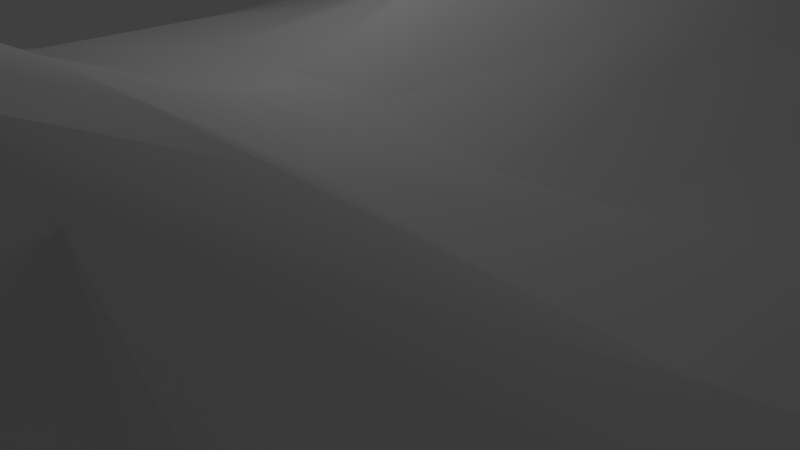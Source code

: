 # Source: Morritt_Snow5.blend  (saved by Blender 2.78.0; exported with 4.5.12 LTS)
import bpy
from mathutils import Matrix  # noqa: F401  (used for matrix-valued properties, if any)

bpy.ops.wm.read_factory_settings(use_empty=True)
scene = bpy.context.scene
scene.name = 'Scene'

# ---- collections
col_collection_1 = bpy.data.collections.new('Collection 1'); scene.collection.children.link(col_collection_1)

# ---- materials (node trees are filled in below, after node groups)
mat_material_001 = bpy.data.materials.new('Material.001')
mat_material_001.alpha_threshold = 0.0
mat_material_001.use_transparent_shadow = False
mat_material_001.roughness = 0.5

# ---- material node trees

# ---- world
world_world = bpy.data.worlds.new('World'); scene.world = world_world
world_world.color = (0.05088, 0.05088, 0.05088)
world_world.use_sun_shadow = False
world_world.sun_shadow_jitter_overblur = 0.0
world_world.cycles.sampling_method = 'MANUAL'

# ---- cameras
cam_camera = bpy.data.cameras.new('Camera')
cam_camera.clip_end = 100.0
cam_camera.lens = 35.0
cam_camera.sensor_width = 32.0
cam_camera.sensor_height = 18.0
cam_camera.ortho_scale = 7.314
cam_camera.dof.focus_distance = 0.0
cam_camera.dof.aperture_fstop = 128.0

# ---- lights
light_lamp = bpy.data.lights.new('Lamp', 'POINT')
light_lamp.transmission_factor = 0.0
light_lamp.cutoff_distance = 30.0
light_lamp.energy = 100.0
light_lamp.shadow_buffer_clip_start = 1.001
light_lamp.shadow_soft_size = 0.1
light_lamp.shadow_maximum_resolution = 0.006
light_lamp.use_absolute_resolution = True

# ---- meshes
me_plane = bpy.data.meshes.new('Plane')
me_plane.from_pydata([(-1.0, -1.0, -0.2085), (1.0, -1.0, -0.2691), (-1.0, 1.0, -0.477), (1.0, 1.0, -0.6586), (-1.0, 0.7778, -0.2996), (-1.0, 0.5556, -0.3621), (-1.0, 0.3333, -0.5219), (-1.0, 0.1111, -0.5219), (-1.0, -0.1111, -0.5219), (-1.0, -0.3333, -0.5219), (-1.0, -0.5556, -0.2301), (-1.0, -0.7778, -0.2085), (-0.7778, -1.0, -0.2085), (-0.5556, -1.0, -0.2962), (-0.3333, -1.0, -0.2962), (-0.1111, -1.0, -0.2962), (0.1111, -1.0, -0.2962), (0.3333, -1.0, -0.3052), (0.5556, -1.0, -0.3884), (0.7778, -1.0, -0.2659), (1.0, -0.7778, -0.3185), (1.0, -0.5556, -0.3185), (1.0, -0.3333, -0.3185), (1.0, -0.1111, -0.3185), (1.0, 0.1111, -0.3185), (1.0, 0.3333, -0.3185), (1.0, 0.5556, -0.3185), (1.0, 0.7778, -0.3185), (0.7778, 1.0, -0.4655), (0.5556, 1.0, -0.4655), (0.3333, 1.0, -0.4655), (0.1111, 1.0, -0.4655), (-0.1111, 1.0, -0.4655), (-0.3333, 1.0, -0.4655), (-0.5556, 1.0, -0.4655), (-0.7778, 1.0, -0.4655), (-0.7778, -0.7778, 0.6612), (-0.7778, -0.5556, 0.4452), (-0.7778, -0.3333, 0.3081), (-0.7778, -0.1111, 0.0), (-0.7778, 0.1111, 0.0), (-0.7778, 0.3333, 0.0), (-0.7778, 0.5556, -0.4223), (-0.7778, 0.7778, 1.047), (-0.5556, -0.7778, 0.7754), (-0.5556, -0.5556, 2.514), (-0.5556, -0.3333, 0.3319), (-0.5556, -0.1111, -0.2788), (-0.5556, 0.1111, 0.0), (-0.5556, 0.3333, 0.342), (-0.5556, 0.5556, 0.7655), (-0.5556, 0.7778, 1.212), (-0.3333, -0.7778, 0.8593), (-0.3333, -0.5556, 2.514), (-0.3333, -0.3333, 0.7239), (-0.3333, -0.1111, -0.1984), (-0.3333, 0.1111, 0.0), (-0.3333, 0.3333, 0.9085), (-0.3333, 0.5556, 2.723), (-0.3333, 0.7778, 0.7315), (-0.1111, -0.7778, 1.717), (-0.1111, -0.5556, 2.224), (-0.1111, -0.3333, 1.484), (-0.1111, -0.1111, 0.5944), (-0.1111, 0.1111, 0.0), (-0.1111, 0.3333, 1.867), (-0.1111, 0.5556, 3.449), (-0.1111, 0.7778, 1.7), (0.1111, -0.7778, 1.216), (0.1111, -0.5556, 1.737), (0.1111, -0.3333, 1.484), (0.1111, -0.1111, 0.0), (0.1111, 0.1111, -0.4138), (0.1111, 0.3333, 0.857), (0.1111, 0.5556, 3.331), (0.1111, 0.7778, 1.047), (0.3333, -0.7778, 1.232), (0.3333, -0.5556, 2.514), (0.3333, -0.3333, 1.484), (0.3333, -0.1111, -0.1817), (0.3333, 0.1111, -0.2821), (0.3333, 0.3333, 1.259), (0.3333, 0.5556, 2.645), (0.3333, 0.7778, 0.0), (0.5556, -0.7778, 0.6573), (0.5556, -0.5556, 2.514), (0.5556, -0.3333, 1.126), (0.5556, -0.1111, -0.2588), (0.5556, 0.1111, 0.0), (0.5556, 0.3333, 1.031), (0.5556, 0.5556, 0.8959), (0.5556, 0.7778, 0.0), (0.7778, -0.7778, 0.6169), (0.7778, -0.5556, 0.9232), (0.7778, -0.3333, 0.8092), (0.7778, -0.1111, 0.0), (0.7778, 0.1111, 0.5299), (0.7778, 0.3333, 0.0), (0.7778, 0.5556, 1.265), (0.7778, 0.7778, 0.6572)], [], [(99, 27, 3, 28), (4, 43, 35, 2), (43, 51, 34, 35), (51, 59, 33, 34), (59, 67, 32, 33), (67, 75, 31, 32), (75, 83, 30, 31), (83, 91, 29, 30), (91, 99, 28, 29), (0, 12, 36, 11), (11, 36, 37, 10), (10, 37, 38, 9), (9, 38, 39, 8), (8, 39, 40, 7), (7, 40, 41, 6), (6, 41, 42, 5), (5, 42, 43, 4), (12, 13, 44, 36), (36, 44, 45, 37), (37, 45, 46, 38), (38, 46, 47, 39), (39, 47, 48, 40), (40, 48, 49, 41), (41, 49, 50, 42), (42, 50, 51, 43), (13, 14, 52, 44), (44, 52, 53, 45), (45, 53, 54, 46), (46, 54, 55, 47), (47, 55, 56, 48), (48, 56, 57, 49), (49, 57, 58, 50), (50, 58, 59, 51), (14, 15, 60, 52), (52, 60, 61, 53), (53, 61, 62, 54), (54, 62, 63, 55), (55, 63, 64, 56), (56, 64, 65, 57), (57, 65, 66, 58), (58, 66, 67, 59), (15, 16, 68, 60), (60, 68, 69, 61), (61, 69, 70, 62), (62, 70, 71, 63), (63, 71, 72, 64), (64, 72, 73, 65), (65, 73, 74, 66), (66, 74, 75, 67), (16, 17, 76, 68), (68, 76, 77, 69), (69, 77, 78, 70), (70, 78, 79, 71), (71, 79, 80, 72), (72, 80, 81, 73), (73, 81, 82, 74), (74, 82, 83, 75), (17, 18, 84, 76), (76, 84, 85, 77), (77, 85, 86, 78), (78, 86, 87, 79), (79, 87, 88, 80), (80, 88, 89, 81), (81, 89, 90, 82), (82, 90, 91, 83), (18, 19, 92, 84), (84, 92, 93, 85), (85, 93, 94, 86), (86, 94, 95, 87), (87, 95, 96, 88), (88, 96, 97, 89), (89, 97, 98, 90), (90, 98, 99, 91), (19, 1, 20, 92), (92, 20, 21, 93), (93, 21, 22, 94), (94, 22, 23, 95), (95, 23, 24, 96), (96, 24, 25, 97), (97, 25, 26, 98), (98, 26, 27, 99)])
me_plane.polygons.foreach_set('use_smooth', [True] * 81)
_uv = me_plane.uv_layers.new(name='UVMap')
_uv.uv.foreach_set('vector', [0.03918, 0.2216, 0.0, 0.06284, 0.006617, 0.0, 0.04138, 0.03192, 0.0, 0.9009, 0.03996, 0.6843, 0.03996, 0.9234, 0.02884, 0.9367, 0.2771, 0.2891, 0.2444, 0.3153, 0.2435, 0.03561, 0.2771, 0.03623, 0.2444, 0.3153, 0.208, 0.2367, 0.2098, 0.035, 0.2435, 0.03561, 0.208, 0.2367, 0.1798, 0.393, 0.1761, 0.03438, 0.2098, 0.035, 0.1798, 0.393, 0.1424, 0.2867, 0.1424, 0.03377, 0.1761, 0.03438, 0.1424, 0.2867, 0.1028, 0.1163, 0.1087, 0.03315, 0.1424, 0.03377, 0.1028, 0.1163, 0.06915, 0.1157, 0.07506, 0.03254, 0.1087, 0.03315, 0.06915, 0.1157, 0.03918, 0.2216, 0.04138, 0.03192, 0.07506, 0.03254, 0.5479, 0.4766, 0.5141, 0.4736, 0.5273, 0.3256, 0.5559, 0.4699, 0.9771, 0.5555, 0.9771, 0.7029, 0.9414, 0.6684, 0.9432, 0.5509, 0.9432, 0.5509, 0.9414, 0.6684, 0.9064, 0.6461, 0.9068, 0.5049, 0.9068, 0.5049, 0.9064, 0.6461, 0.8697, 0.5976, 0.8731, 0.5036, 0.8731, 0.5036, 0.8697, 0.5976, 0.836, 0.5963, 0.8394, 0.5024, 0.8394, 0.5024, 0.836, 0.5963, 0.8023, 0.5951, 0.8057, 0.5011, 0.8057, 0.5011, 0.8023, 0.5951, 0.7646, 0.529, 0.7735, 0.5244, 0.645, 0.9038, 0.6103, 0.9061, 0.6552, 0.6647, 0.6552, 0.8881, 0.5141, 0.4736, 0.4798, 0.4849, 0.4942, 0.3041, 0.5273, 0.3256, 0.5273, 0.3256, 0.4942, 0.3041, 0.5125, 0.01499, 0.534, 0.354, 0.9414, 0.6684, 0.9528, 1.0, 0.8983, 0.6636, 0.9064, 0.6461, 0.7673, 0.3764, 0.8005, 0.3705, 0.8031, 0.4773, 0.7646, 0.4344, 0.2644, 0.6843, 0.2644, 0.7382, 0.2259, 0.6959, 0.2301, 0.6866, 0.756, 0.5867, 0.7227, 0.5801, 0.7386, 0.5192, 0.7646, 0.5808, 0.8023, 0.5951, 0.7973, 0.6614, 0.7677, 0.7252, 0.7646, 0.529, 0.6103, 0.9061, 0.6064, 0.7081, 0.6261, 0.6308, 0.6552, 0.6647, 0.4798, 0.4849, 0.446, 0.4819, 0.4608, 0.2875, 0.4942, 0.3041, 0.4942, 0.3041, 0.4608, 0.2875, 0.4787, 0.01199, 0.5125, 0.01499, 0.7708, 0.01048, 0.8045, 0.008387, 0.8274, 0.3052, 0.8005, 0.3705, 0.8005, 0.3705, 0.8274, 0.3052, 0.8353, 0.4622, 0.8031, 0.4773, 0.7081, 0.6308, 0.6765, 0.6113, 0.6893, 0.5735, 0.7227, 0.5801, 0.7227, 0.5801, 0.6893, 0.5735, 0.7173, 0.4214, 0.7386, 0.5192, 0.7386, 0.5192, 0.7173, 0.4214, 0.7646, 0.1235, 0.7562, 0.4452, 0.6552, 0.9429, 0.6929, 0.6308, 0.6981, 0.9429, 0.6945, 0.8814, 0.446, 0.4819, 0.4122, 0.4789, 0.4321, 0.1451, 0.4608, 0.2875, 0.4608, 0.2875, 0.4321, 0.1451, 0.4431, 0.05609, 0.4787, 0.01199, 0.8045, 0.008387, 0.8431, 0.05302, 0.8479, 0.1806, 0.8274, 0.3052, 0.6064, 0.7806, 0.5684, 0.9048, 0.5672, 0.7599, 0.6064, 0.6308, 0.6064, 0.6308, 0.5672, 0.7599, 0.5559, 0.6591, 0.5677, 0.6486, 0.6893, 0.5735, 0.656, 0.5669, 0.7044, 0.2605, 0.7173, 0.4214, 0.7173, 0.4214, 0.7044, 0.2605, 0.7468, 0.0, 0.7646, 0.1235, 0.2107, 0.5671, 0.1811, 0.6843, 0.1798, 0.393, 0.208, 0.2367, 0.4122, 0.4789, 0.3784, 0.4759, 0.3954, 0.2235, 0.4321, 0.1451, 0.1112, 0.7643, 0.1491, 0.6843, 0.1491, 0.7768, 0.112, 0.8548, 0.8431, 0.05302, 0.8851, 0.1294, 0.8815, 0.1785, 0.8479, 0.1806, 0.8479, 0.1806, 0.8815, 0.1785, 0.8991, 0.4261, 0.8553, 0.3324, 0.8553, 0.3324, 0.8991, 0.4261, 0.8983, 0.5011, 0.8575, 0.4365, 0.656, 0.5669, 0.6138, 0.6269, 0.6495, 0.4165, 0.7044, 0.2605, 0.7044, 0.2605, 0.6495, 0.4165, 0.7109, 0.01248, 0.7468, 0.0, 0.1811, 0.6843, 0.1468, 0.6645, 0.1424, 0.2867, 0.1798, 0.393, 0.3784, 0.4759, 0.3445, 0.4743, 0.3616, 0.2179, 0.3954, 0.2235, 0.3954, 0.2235, 0.3616, 0.2179, 0.3772, 0.002997, 0.4064, 0.1322, 0.1491, 0.8119, 0.1848, 0.6843, 0.1848, 0.8503, 0.1733, 0.8611, 0.8815, 0.1785, 0.9151, 0.1764, 0.9359, 0.4532, 0.8991, 0.4261, 0.8991, 0.4261, 0.9359, 0.4532, 0.9297, 0.4778, 0.8983, 0.5011, 0.6138, 0.6269, 0.5833, 0.5991, 0.6247, 0.3453, 0.6495, 0.4165, 0.6495, 0.4165, 0.6247, 0.3453, 0.6629, 0.1163, 0.7109, 0.01248, 0.1468, 0.6645, 0.1092, 0.5527, 0.1028, 0.1163, 0.1424, 0.2867, 0.3445, 0.4743, 0.3102, 0.4849, 0.3244, 0.3083, 0.3616, 0.2179, 0.3616, 0.2179, 0.3244, 0.3083, 0.3434, 0.0, 0.3772, 0.002997, 0.9053, 0.002097, 0.939, 0.0, 0.9549, 0.232, 0.9151, 0.1764, 0.9151, 0.1764, 0.9549, 0.232, 0.9708, 0.4636, 0.9359, 0.4532, 0.2611, 0.7382, 0.2563, 0.7465, 0.2611, 0.797, 0.2259, 0.7534, 0.5833, 0.5991, 0.5559, 0.5471, 0.5865, 0.3754, 0.6247, 0.3453, 0.6981, 0.6974, 0.7024, 0.6518, 0.7364, 0.6308, 0.7364, 0.921, 0.1092, 0.5527, 0.06567, 0.2686, 0.06915, 0.1157, 0.1028, 0.1163, 0.3102, 0.4849, 0.2771, 0.462, 0.2904, 0.3118, 0.3244, 0.3083, 0.5481, 0.7869, 0.541, 0.8013, 0.5139, 0.7459, 0.5553, 0.4849, 0.939, 0.0, 1.0, 0.2542, 0.994, 0.281, 0.9549, 0.232, 0.9549, 0.232, 0.994, 0.281, 1.0, 0.4198, 0.9708, 0.4636, 0.1885, 0.6843, 0.2259, 0.7246, 0.2259, 0.8182, 0.1848, 0.7339, 0.3982, 0.8651, 0.4037, 0.7887, 0.3581, 0.8664, 0.3871, 0.6945, 0.04824, 0.8515, 0.07607, 0.6843, 0.07607, 0.8971, 0.03996, 0.8369, 0.1112, 0.8302, 0.08627, 0.8957, 0.07607, 0.7928, 0.1112, 0.6843, 0.5553, 0.9483, 0.549, 0.9568, 0.514, 0.9581, 0.541, 0.8013, 0.541, 0.8013, 0.514, 0.9581, 0.4802, 0.9515, 0.5139, 0.7459, 0.5139, 0.7459, 0.4802, 0.9515, 0.4463, 0.9449, 0.4775, 0.7575, 0.4775, 0.7575, 0.4463, 0.9449, 0.4125, 0.9383, 0.4258, 0.8796, 0.4258, 0.8796, 0.4125, 0.9383, 0.3787, 0.9317, 0.4037, 0.7887, 0.4037, 0.7887, 0.3787, 0.9317, 0.3448, 0.9251, 0.3581, 0.8664, 0.3581, 0.8664, 0.3448, 0.9251, 0.311, 0.9185, 0.3522, 0.6586, 0.3522, 0.6586, 0.311, 0.9185, 0.2771, 0.9119, 0.3049, 0.7487])
me_plane.materials.append(mat_material_001)
me_plane.use_remesh_preserve_volume = False
me_plane.use_remesh_preserve_attributes = False
me_plane.use_mirror_vertex_groups = False
me_plane.update()

# ---- objects
ob_plane = bpy.data.objects.new('Plane', me_plane)
ob_lamp = bpy.data.objects.new('Lamp', light_lamp)
ob_camera = bpy.data.objects.new('Camera', cam_camera)

# ---- transforms, parenting, visibility, modifiers, constraints
ob_plane.location = (0.0, 0.0, 1.556)
ob_plane.scale = (8.765, 10.01, 1.0)
ob_plane.lineart.crease_threshold = 0.0
ob_lamp.location = (-2.863, 1.005, 6.703)
ob_lamp.rotation_euler = (0.6503, 0.05522, 1.866)
ob_lamp.lock_rotations_4d = False
ob_lamp.empty_display_type = 'ARROWS'
ob_lamp.color = (0.0, 0.0, 0.0, 0.0)
ob_lamp.lineart.crease_threshold = 0.0
ob_camera.location = (7.481, -6.508, 5.344)
ob_camera.rotation_euler = (1.109, 0.0, 0.8149)
ob_camera.lock_rotations_4d = False
ob_camera.empty_display_type = 'ARROWS'
ob_camera.color = (0.0, 0.0, 0.0, 0.0)
ob_camera.display_type = 'WIRE'
ob_camera.lineart.crease_threshold = 0.0

# ---- collection membership
col_collection_1.objects.link(ob_plane)
col_collection_1.objects.link(ob_lamp)
col_collection_1.objects.link(ob_camera)

# ---- scene / render settings (as saved in the file)
scene.camera = ob_camera
scene.frame_start = 1; scene.frame_end = 250; scene.frame_set(1)
scene.render.engine = 'BLENDER_EEVEE_NEXT'
scene.render.resolution_percentage = 50
scene.render.dither_intensity = 0.0
scene.cycles.use_denoising = False
scene.cycles.samples = 128
scene.cycles.sampling_pattern = 'TABULATED_SOBOL'
scene.cycles.light_sampling_threshold = 0.0
scene.cycles.use_adaptive_sampling = False
scene.cycles.use_light_tree = False
scene.cycles.blur_glossy = 0.0
scene.cycles.sample_clamp_indirect = 0.0
scene.view_settings.view_transform = 'Standard'
bpy.context.view_layer.update()
